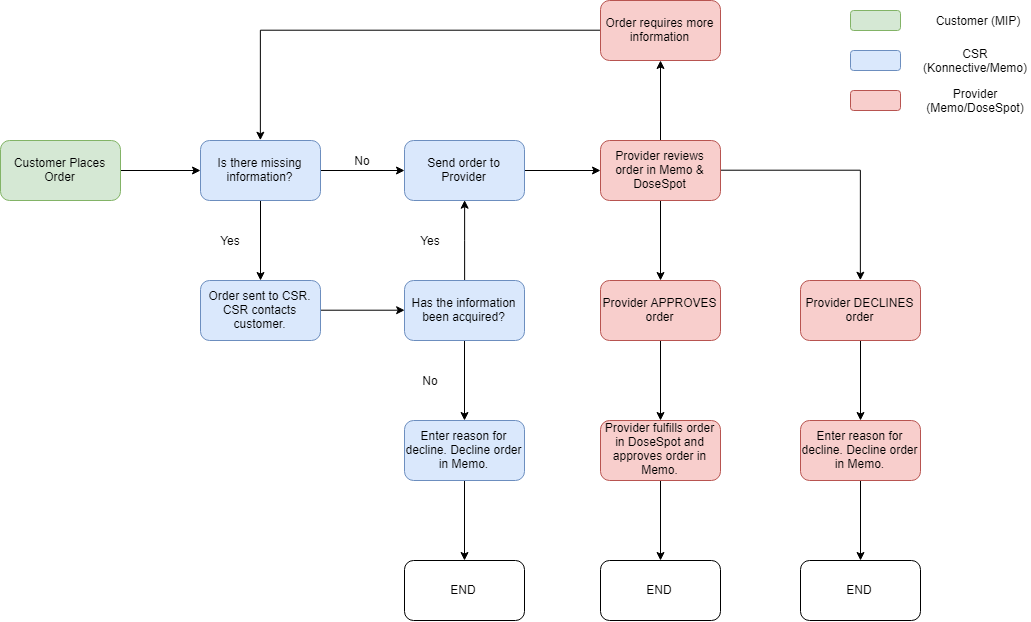

The diagram above was exported from draw.io. Its source (the exported page's mxGraphModel, read from the mxfile embedded in the PNG):
<mxGraphModel dx="1483" dy="716" grid="1" gridSize="10" guides="1" tooltips="1" connect="1" arrows="1" fold="1" page="1" pageScale="1" pageWidth="850" pageHeight="1100" math="0" shadow="0">
  <root>
    <mxCell id="0" />
    <mxCell id="1" parent="0" />
    <mxCell id="VHjPUwe6qG5vMlyPs7qN-3" value="" style="edgeStyle=orthogonalEdgeStyle;rounded=0;orthogonalLoop=1;jettySize=auto;html=1;" edge="1" parent="1" source="VHjPUwe6qG5vMlyPs7qN-1" target="VHjPUwe6qG5vMlyPs7qN-2">
      <mxGeometry relative="1" as="geometry" />
    </mxCell>
    <mxCell id="VHjPUwe6qG5vMlyPs7qN-1" value="Customer Places Order" style="rounded=1;whiteSpace=wrap;html=1;fillColor=#d5e8d4;strokeColor=#82b366;" vertex="1" parent="1">
      <mxGeometry y="200" width="120" height="60" as="geometry" />
    </mxCell>
    <mxCell id="VHjPUwe6qG5vMlyPs7qN-5" value="" style="edgeStyle=orthogonalEdgeStyle;rounded=0;orthogonalLoop=1;jettySize=auto;html=1;" edge="1" parent="1" source="VHjPUwe6qG5vMlyPs7qN-2" target="VHjPUwe6qG5vMlyPs7qN-4">
      <mxGeometry relative="1" as="geometry" />
    </mxCell>
    <mxCell id="VHjPUwe6qG5vMlyPs7qN-7" value="" style="edgeStyle=orthogonalEdgeStyle;rounded=0;orthogonalLoop=1;jettySize=auto;html=1;" edge="1" parent="1" source="VHjPUwe6qG5vMlyPs7qN-2" target="VHjPUwe6qG5vMlyPs7qN-6">
      <mxGeometry relative="1" as="geometry" />
    </mxCell>
    <mxCell id="VHjPUwe6qG5vMlyPs7qN-2" value="Is there missing information?" style="rounded=1;whiteSpace=wrap;html=1;fillColor=#dae8fc;strokeColor=#6c8ebf;" vertex="1" parent="1">
      <mxGeometry x="200" y="200" width="120" height="60" as="geometry" />
    </mxCell>
    <mxCell id="VHjPUwe6qG5vMlyPs7qN-11" value="" style="edgeStyle=orthogonalEdgeStyle;rounded=0;orthogonalLoop=1;jettySize=auto;html=1;exitX=1;exitY=0.5;exitDx=0;exitDy=0;entryX=0;entryY=0.5;entryDx=0;entryDy=0;" edge="1" parent="1" source="VHjPUwe6qG5vMlyPs7qN-6" target="VHjPUwe6qG5vMlyPs7qN-12">
      <mxGeometry relative="1" as="geometry">
        <mxPoint x="130" y="480" as="targetPoint" />
      </mxGeometry>
    </mxCell>
    <mxCell id="VHjPUwe6qG5vMlyPs7qN-6" value="Order sent to CSR. CSR contacts customer." style="rounded=1;whiteSpace=wrap;html=1;fillColor=#dae8fc;strokeColor=#6c8ebf;" vertex="1" parent="1">
      <mxGeometry x="200" y="340" width="120" height="60" as="geometry" />
    </mxCell>
    <mxCell id="VHjPUwe6qG5vMlyPs7qN-15" value="" style="edgeStyle=orthogonalEdgeStyle;rounded=0;orthogonalLoop=1;jettySize=auto;html=1;entryX=0.5;entryY=1;entryDx=0;entryDy=0;" edge="1" parent="1" source="VHjPUwe6qG5vMlyPs7qN-12" target="VHjPUwe6qG5vMlyPs7qN-4">
      <mxGeometry relative="1" as="geometry">
        <mxPoint x="384" y="230" as="targetPoint" />
        <Array as="points" />
      </mxGeometry>
    </mxCell>
    <mxCell id="VHjPUwe6qG5vMlyPs7qN-17" value="" style="edgeStyle=orthogonalEdgeStyle;rounded=0;orthogonalLoop=1;jettySize=auto;html=1;" edge="1" parent="1" source="VHjPUwe6qG5vMlyPs7qN-12" target="VHjPUwe6qG5vMlyPs7qN-16">
      <mxGeometry relative="1" as="geometry" />
    </mxCell>
    <mxCell id="VHjPUwe6qG5vMlyPs7qN-12" value="Has the information been acquired?" style="rounded=1;whiteSpace=wrap;html=1;fillColor=#dae8fc;strokeColor=#6c8ebf;" vertex="1" parent="1">
      <mxGeometry x="404" y="340" width="120" height="60" as="geometry" />
    </mxCell>
    <mxCell id="VHjPUwe6qG5vMlyPs7qN-21" value="" style="edgeStyle=orthogonalEdgeStyle;rounded=0;orthogonalLoop=1;jettySize=auto;html=1;" edge="1" parent="1" source="VHjPUwe6qG5vMlyPs7qN-16" target="VHjPUwe6qG5vMlyPs7qN-20">
      <mxGeometry relative="1" as="geometry" />
    </mxCell>
    <mxCell id="VHjPUwe6qG5vMlyPs7qN-16" value="Enter reason for decline. Decline order in Memo." style="rounded=1;whiteSpace=wrap;html=1;fillColor=#dae8fc;strokeColor=#6c8ebf;" vertex="1" parent="1">
      <mxGeometry x="404" y="480" width="120" height="60" as="geometry" />
    </mxCell>
    <mxCell id="VHjPUwe6qG5vMlyPs7qN-20" value="END" style="rounded=1;whiteSpace=wrap;html=1;" vertex="1" parent="1">
      <mxGeometry x="404" y="620" width="120" height="60" as="geometry" />
    </mxCell>
    <mxCell id="VHjPUwe6qG5vMlyPs7qN-25" value="" style="edgeStyle=orthogonalEdgeStyle;rounded=0;orthogonalLoop=1;jettySize=auto;html=1;" edge="1" parent="1" source="VHjPUwe6qG5vMlyPs7qN-4" target="VHjPUwe6qG5vMlyPs7qN-24">
      <mxGeometry relative="1" as="geometry" />
    </mxCell>
    <mxCell id="VHjPUwe6qG5vMlyPs7qN-4" value="Send order to Provider" style="rounded=1;whiteSpace=wrap;html=1;fillColor=#dae8fc;strokeColor=#6c8ebf;" vertex="1" parent="1">
      <mxGeometry x="404" y="200" width="120" height="60" as="geometry" />
    </mxCell>
    <mxCell id="VHjPUwe6qG5vMlyPs7qN-27" value="" style="edgeStyle=orthogonalEdgeStyle;rounded=0;orthogonalLoop=1;jettySize=auto;html=1;" edge="1" parent="1" source="VHjPUwe6qG5vMlyPs7qN-24" target="VHjPUwe6qG5vMlyPs7qN-26">
      <mxGeometry relative="1" as="geometry" />
    </mxCell>
    <mxCell id="VHjPUwe6qG5vMlyPs7qN-29" value="" style="edgeStyle=orthogonalEdgeStyle;rounded=0;orthogonalLoop=1;jettySize=auto;html=1;entryX=0.5;entryY=0;entryDx=0;entryDy=0;" edge="1" parent="1" source="VHjPUwe6qG5vMlyPs7qN-24" target="VHjPUwe6qG5vMlyPs7qN-32">
      <mxGeometry relative="1" as="geometry">
        <mxPoint x="800" y="230" as="targetPoint" />
      </mxGeometry>
    </mxCell>
    <mxCell id="VHjPUwe6qG5vMlyPs7qN-31" value="" style="edgeStyle=orthogonalEdgeStyle;rounded=0;orthogonalLoop=1;jettySize=auto;html=1;" edge="1" parent="1" source="VHjPUwe6qG5vMlyPs7qN-24" target="VHjPUwe6qG5vMlyPs7qN-30">
      <mxGeometry relative="1" as="geometry" />
    </mxCell>
    <mxCell id="VHjPUwe6qG5vMlyPs7qN-24" value="Provider reviews order in Memo &amp;amp; DoseSpot" style="rounded=1;whiteSpace=wrap;html=1;fillColor=#f8cecc;strokeColor=#b85450;" vertex="1" parent="1">
      <mxGeometry x="600" y="200" width="120" height="60" as="geometry" />
    </mxCell>
    <mxCell id="VHjPUwe6qG5vMlyPs7qN-38" value="" style="edgeStyle=orthogonalEdgeStyle;rounded=0;orthogonalLoop=1;jettySize=auto;html=1;" edge="1" parent="1" source="VHjPUwe6qG5vMlyPs7qN-30" target="VHjPUwe6qG5vMlyPs7qN-35">
      <mxGeometry relative="1" as="geometry" />
    </mxCell>
    <mxCell id="VHjPUwe6qG5vMlyPs7qN-30" value="Provider APPROVES order" style="rounded=1;whiteSpace=wrap;html=1;fillColor=#f8cecc;strokeColor=#b85450;" vertex="1" parent="1">
      <mxGeometry x="600" y="340" width="120" height="60" as="geometry" />
    </mxCell>
    <mxCell id="VHjPUwe6qG5vMlyPs7qN-39" value="" style="edgeStyle=orthogonalEdgeStyle;rounded=0;orthogonalLoop=1;jettySize=auto;html=1;" edge="1" parent="1" source="VHjPUwe6qG5vMlyPs7qN-32" target="VHjPUwe6qG5vMlyPs7qN-36">
      <mxGeometry relative="1" as="geometry" />
    </mxCell>
    <mxCell id="VHjPUwe6qG5vMlyPs7qN-32" value="Provider DECLINES order" style="rounded=1;whiteSpace=wrap;html=1;fillColor=#f8cecc;strokeColor=#b85450;" vertex="1" parent="1">
      <mxGeometry x="800" y="340" width="120" height="60" as="geometry" />
    </mxCell>
    <mxCell id="VHjPUwe6qG5vMlyPs7qN-45" value="" style="edgeStyle=orthogonalEdgeStyle;rounded=0;orthogonalLoop=1;jettySize=auto;html=1;entryX=0.5;entryY=0;entryDx=0;entryDy=0;" edge="1" parent="1" source="VHjPUwe6qG5vMlyPs7qN-26" target="VHjPUwe6qG5vMlyPs7qN-2">
      <mxGeometry relative="1" as="geometry">
        <mxPoint x="544" y="90" as="targetPoint" />
      </mxGeometry>
    </mxCell>
    <mxCell id="VHjPUwe6qG5vMlyPs7qN-26" value="Order requires more information" style="rounded=1;whiteSpace=wrap;html=1;fillColor=#f8cecc;strokeColor=#b85450;" vertex="1" parent="1">
      <mxGeometry x="600" y="60" width="120" height="60" as="geometry" />
    </mxCell>
    <mxCell id="VHjPUwe6qG5vMlyPs7qN-8" value="Yes" style="text;html=1;strokeColor=none;fillColor=none;align=center;verticalAlign=middle;whiteSpace=wrap;rounded=0;" vertex="1" parent="1">
      <mxGeometry x="210" y="290" width="40" height="20" as="geometry" />
    </mxCell>
    <mxCell id="VHjPUwe6qG5vMlyPs7qN-9" value="No" style="text;html=1;strokeColor=none;fillColor=none;align=center;verticalAlign=middle;whiteSpace=wrap;rounded=0;" vertex="1" parent="1">
      <mxGeometry x="343" y="210" width="38" height="20" as="geometry" />
    </mxCell>
    <mxCell id="VHjPUwe6qG5vMlyPs7qN-18" value="Yes" style="text;html=1;strokeColor=none;fillColor=none;align=center;verticalAlign=middle;whiteSpace=wrap;rounded=0;" vertex="1" parent="1">
      <mxGeometry x="410" y="290" width="40" height="20" as="geometry" />
    </mxCell>
    <mxCell id="VHjPUwe6qG5vMlyPs7qN-19" value="No" style="text;html=1;strokeColor=none;fillColor=none;align=center;verticalAlign=middle;whiteSpace=wrap;rounded=0;" vertex="1" parent="1">
      <mxGeometry x="410" y="430" width="40" height="20" as="geometry" />
    </mxCell>
    <mxCell id="VHjPUwe6qG5vMlyPs7qN-43" value="" style="edgeStyle=orthogonalEdgeStyle;rounded=0;orthogonalLoop=1;jettySize=auto;html=1;" edge="1" parent="1" source="VHjPUwe6qG5vMlyPs7qN-35" target="VHjPUwe6qG5vMlyPs7qN-42">
      <mxGeometry relative="1" as="geometry" />
    </mxCell>
    <mxCell id="VHjPUwe6qG5vMlyPs7qN-35" value="Provider fulfills order in DoseSpot and approves order in Memo." style="rounded=1;whiteSpace=wrap;html=1;fillColor=#f8cecc;strokeColor=#b85450;" vertex="1" parent="1">
      <mxGeometry x="600" y="480" width="120" height="60" as="geometry" />
    </mxCell>
    <mxCell id="VHjPUwe6qG5vMlyPs7qN-42" value="END" style="rounded=1;whiteSpace=wrap;html=1;" vertex="1" parent="1">
      <mxGeometry x="600" y="620" width="120" height="60" as="geometry" />
    </mxCell>
    <mxCell id="VHjPUwe6qG5vMlyPs7qN-41" value="" style="edgeStyle=orthogonalEdgeStyle;rounded=0;orthogonalLoop=1;jettySize=auto;html=1;" edge="1" parent="1" source="VHjPUwe6qG5vMlyPs7qN-36" target="VHjPUwe6qG5vMlyPs7qN-40">
      <mxGeometry relative="1" as="geometry" />
    </mxCell>
    <mxCell id="VHjPUwe6qG5vMlyPs7qN-36" value="Enter reason for decline. Decline order in Memo." style="rounded=1;whiteSpace=wrap;html=1;fillColor=#f8cecc;strokeColor=#b85450;" vertex="1" parent="1">
      <mxGeometry x="800" y="480" width="120" height="60" as="geometry" />
    </mxCell>
    <mxCell id="VHjPUwe6qG5vMlyPs7qN-40" value="END" style="rounded=1;whiteSpace=wrap;html=1;" vertex="1" parent="1">
      <mxGeometry x="800" y="620" width="120" height="60" as="geometry" />
    </mxCell>
    <mxCell id="VHjPUwe6qG5vMlyPs7qN-67" value="" style="rounded=1;whiteSpace=wrap;html=1;fillColor=#d5e8d4;strokeColor=#82b366;" vertex="1" parent="1">
      <mxGeometry x="850" y="70" width="50" height="20" as="geometry" />
    </mxCell>
    <mxCell id="VHjPUwe6qG5vMlyPs7qN-68" value="" style="rounded=1;whiteSpace=wrap;html=1;fillColor=#dae8fc;strokeColor=#6c8ebf;" vertex="1" parent="1">
      <mxGeometry x="850" y="110" width="50" height="20" as="geometry" />
    </mxCell>
    <mxCell id="VHjPUwe6qG5vMlyPs7qN-69" value="" style="rounded=1;whiteSpace=wrap;html=1;fillColor=#f8cecc;strokeColor=#b85450;" vertex="1" parent="1">
      <mxGeometry x="850" y="150" width="50" height="20" as="geometry" />
    </mxCell>
    <mxCell id="VHjPUwe6qG5vMlyPs7qN-70" value="Customer (MIP)" style="text;html=1;strokeColor=none;fillColor=none;align=center;verticalAlign=middle;whiteSpace=wrap;rounded=0;" vertex="1" parent="1">
      <mxGeometry x="925" y="70" width="105" height="20" as="geometry" />
    </mxCell>
    <mxCell id="VHjPUwe6qG5vMlyPs7qN-71" value="CSR (Konnective/Memo)" style="text;html=1;strokeColor=none;fillColor=none;align=center;verticalAlign=middle;whiteSpace=wrap;rounded=0;" vertex="1" parent="1">
      <mxGeometry x="920" y="110" width="110" height="20" as="geometry" />
    </mxCell>
    <mxCell id="VHjPUwe6qG5vMlyPs7qN-72" value="Provider (Memo/DoseSpot)" style="text;html=1;strokeColor=none;fillColor=none;align=center;verticalAlign=middle;whiteSpace=wrap;rounded=0;" vertex="1" parent="1">
      <mxGeometry x="920" y="150" width="110" height="20" as="geometry" />
    </mxCell>
  </root>
</mxGraphModel>